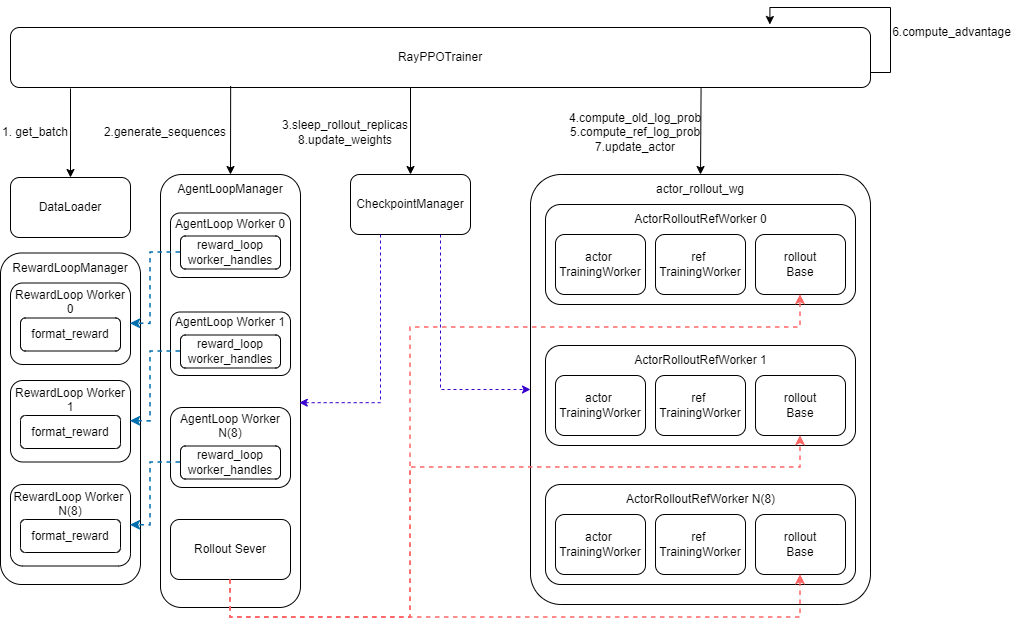

The diagram above was exported from draw.io. Its source (the exported page's mxGraphModel, read from the mxfile embedded in the PNG):
<mxGraphModel dx="1195" dy="622" grid="1" gridSize="10" guides="1" tooltips="1" connect="1" arrows="1" fold="1" page="1" pageScale="1" pageWidth="1169" pageHeight="827" math="0" shadow="0">
  <root>
    <mxCell id="0" />
    <mxCell id="1" parent="0" />
    <mxCell id="WMxteQ5Rb24J6NAbvK6n-1" parent="1" style="rounded=1;whiteSpace=wrap;html=1;" value="RayPPOTrainer" vertex="1">
      <mxGeometry height="60" width="860" x="150" y="100" as="geometry" />
    </mxCell>
    <mxCell id="WMxteQ5Rb24J6NAbvK6n-2" parent="1" style="rounded=1;whiteSpace=wrap;html=1;" value="DataLoader" vertex="1">
      <mxGeometry height="60" width="120" x="150" y="250" as="geometry" />
    </mxCell>
    <mxCell id="WMxteQ5Rb24J6NAbvK6n-33" edge="1" parent="1" style="endArrow=classic;html=1;rounded=0;entryX=0.5;entryY=0;entryDx=0;entryDy=0;" target="WMxteQ5Rb24J6NAbvK6n-2" value="">
      <mxGeometry height="50" relative="1" width="50" as="geometry">
        <mxPoint x="210" y="161" as="sourcePoint" />
        <mxPoint x="220" y="180" as="targetPoint" />
      </mxGeometry>
    </mxCell>
    <mxCell id="WMxteQ5Rb24J6NAbvK6n-34" parent="1" style="text;html=1;whiteSpace=wrap;strokeColor=none;fillColor=none;align=center;verticalAlign=middle;rounded=0;rotation=0;" value="1. get_batch" vertex="1">
      <mxGeometry height="30" width="70" x="140" y="190" as="geometry" />
    </mxCell>
    <mxCell id="WMxteQ5Rb24J6NAbvK6n-38" edge="1" parent="1" source="WMxteQ5Rb24J6NAbvK6n-1" style="endArrow=classic;html=1;rounded=0;entryX=0.5;entryY=0;entryDx=0;entryDy=0;exitX=0.256;exitY=0.976;exitDx=0;exitDy=0;exitPerimeter=0;" target="WMxteQ5Rb24J6NAbvK6n-14" value="">
      <mxGeometry height="50" relative="1" width="50" as="geometry">
        <mxPoint x="540" y="160" as="sourcePoint" />
        <mxPoint x="550" y="180" as="targetPoint" />
      </mxGeometry>
    </mxCell>
    <mxCell id="WMxteQ5Rb24J6NAbvK6n-39" parent="1" style="text;html=1;whiteSpace=wrap;strokeColor=none;fillColor=none;align=center;verticalAlign=middle;rounded=0;" value="2.generate_sequences" vertex="1">
      <mxGeometry height="30" width="130" x="240" y="190" as="geometry" />
    </mxCell>
    <mxCell id="WMxteQ5Rb24J6NAbvK6n-9" parent="1" style="rounded=1;whiteSpace=wrap;html=1;container=0;" value="" vertex="1">
      <mxGeometry height="433" width="140" x="300" y="247" as="geometry" />
    </mxCell>
    <mxCell id="WMxteQ5Rb24J6NAbvK6n-11" parent="1" style="rounded=1;whiteSpace=wrap;html=1;container=0;" value="AgentLoop Worker 0&lt;div&gt;&lt;br&gt;&lt;/div&gt;&lt;div&gt;&lt;br&gt;&lt;/div&gt;&lt;div&gt;&lt;br&gt;&lt;/div&gt;" vertex="1">
      <mxGeometry height="64.5" width="120" x="310" y="285.5" as="geometry" />
    </mxCell>
    <mxCell id="WMxteQ5Rb24J6NAbvK6n-14" parent="1" style="text;html=1;whiteSpace=wrap;strokeColor=none;fillColor=none;align=center;verticalAlign=middle;rounded=0;container=0;" value="AgentLoopManager" vertex="1">
      <mxGeometry height="30" width="60" x="340" y="247" as="geometry" />
    </mxCell>
    <mxCell id="WMxteQ5Rb24J6NAbvK6n-30" parent="1" style="rounded=1;whiteSpace=wrap;html=1;container=0;arcSize=9;" value="" vertex="1">
      <mxGeometry height="430" width="340" x="670" y="247" as="geometry" />
    </mxCell>
    <mxCell id="WMxteQ5Rb24J6NAbvK6n-15" parent="1" style="rounded=1;whiteSpace=wrap;html=1;container=0;" value="" vertex="1">
      <mxGeometry height="100" width="310" x="685" y="277" as="geometry" />
    </mxCell>
    <mxCell id="WMxteQ5Rb24J6NAbvK6n-16" parent="1" style="rounded=1;whiteSpace=wrap;html=1;container=0;" value="actor&amp;nbsp;&lt;div&gt;TrainingWorker&lt;/div&gt;" vertex="1">
      <mxGeometry height="60" width="90" x="695" y="307" as="geometry" />
    </mxCell>
    <mxCell id="WMxteQ5Rb24J6NAbvK6n-17" parent="1" style="rounded=1;whiteSpace=wrap;html=1;container=0;" value="ref&amp;nbsp;&lt;div&gt;TrainingWorker&lt;/div&gt;" vertex="1">
      <mxGeometry height="60" width="90" x="795" y="307" as="geometry" />
    </mxCell>
    <mxCell id="WMxteQ5Rb24J6NAbvK6n-18" parent="1" style="rounded=1;whiteSpace=wrap;html=1;container=0;" value="rollout&lt;div&gt;Base&lt;/div&gt;" vertex="1">
      <mxGeometry height="60" width="90" x="895" y="307" as="geometry" />
    </mxCell>
    <mxCell id="WMxteQ5Rb24J6NAbvK6n-19" parent="1" style="text;html=1;whiteSpace=wrap;strokeColor=none;fillColor=none;align=center;verticalAlign=middle;rounded=0;container=0;" value="ActorRolloutRefWorker 0" vertex="1">
      <mxGeometry height="30" width="145" x="767.5" y="277" as="geometry" />
    </mxCell>
    <mxCell id="WMxteQ5Rb24J6NAbvK6n-20" parent="1" style="rounded=1;whiteSpace=wrap;html=1;container=0;" value="" vertex="1">
      <mxGeometry height="100" width="310" x="685" y="418" as="geometry" />
    </mxCell>
    <mxCell id="WMxteQ5Rb24J6NAbvK6n-21" parent="1" style="rounded=1;whiteSpace=wrap;html=1;container=0;" value="actor&amp;nbsp;&lt;div&gt;TrainingWorker&lt;/div&gt;" vertex="1">
      <mxGeometry height="60" width="90" x="695" y="448" as="geometry" />
    </mxCell>
    <mxCell id="WMxteQ5Rb24J6NAbvK6n-22" parent="1" style="rounded=1;whiteSpace=wrap;html=1;container=0;" value="ref&amp;nbsp;&lt;div&gt;TrainingWorker&lt;/div&gt;" vertex="1">
      <mxGeometry height="60" width="90" x="795" y="448" as="geometry" />
    </mxCell>
    <mxCell id="WMxteQ5Rb24J6NAbvK6n-23" parent="1" style="rounded=1;whiteSpace=wrap;html=1;container=0;" value="rollout&lt;div&gt;Base&lt;/div&gt;" vertex="1">
      <mxGeometry height="60" width="90" x="895" y="448" as="geometry" />
    </mxCell>
    <mxCell id="WMxteQ5Rb24J6NAbvK6n-24" parent="1" style="text;html=1;whiteSpace=wrap;strokeColor=none;fillColor=none;align=center;verticalAlign=middle;rounded=0;container=0;" value="ActorRolloutRefWorker 1" vertex="1">
      <mxGeometry height="30" width="145" x="767.5" y="418" as="geometry" />
    </mxCell>
    <mxCell id="WMxteQ5Rb24J6NAbvK6n-25" parent="1" style="rounded=1;whiteSpace=wrap;html=1;container=0;" value="" vertex="1">
      <mxGeometry height="100" width="310" x="685" y="557" as="geometry" />
    </mxCell>
    <mxCell id="WMxteQ5Rb24J6NAbvK6n-26" parent="1" style="rounded=1;whiteSpace=wrap;html=1;container=0;" value="actor&amp;nbsp;&lt;div&gt;TrainingWorker&lt;/div&gt;" vertex="1">
      <mxGeometry height="60" width="90" x="695" y="587" as="geometry" />
    </mxCell>
    <mxCell id="WMxteQ5Rb24J6NAbvK6n-27" parent="1" style="rounded=1;whiteSpace=wrap;html=1;container=0;" value="ref&amp;nbsp;&lt;div&gt;TrainingWorker&lt;/div&gt;" vertex="1">
      <mxGeometry height="60" width="90" x="795" y="587" as="geometry" />
    </mxCell>
    <mxCell id="WMxteQ5Rb24J6NAbvK6n-28" parent="1" style="rounded=1;whiteSpace=wrap;html=1;container=0;" value="rollout&lt;div&gt;Base&lt;/div&gt;" vertex="1">
      <mxGeometry height="60" width="90" x="895" y="587" as="geometry" />
    </mxCell>
    <mxCell id="WMxteQ5Rb24J6NAbvK6n-29" parent="1" style="text;html=1;whiteSpace=wrap;strokeColor=none;fillColor=none;align=center;verticalAlign=middle;rounded=0;container=0;" value="ActorRolloutRefWorker N(8)" vertex="1">
      <mxGeometry height="30" width="162.5" x="758.75" y="557" as="geometry" />
    </mxCell>
    <mxCell id="WMxteQ5Rb24J6NAbvK6n-31" parent="1" style="text;html=1;whiteSpace=wrap;strokeColor=none;fillColor=none;align=center;verticalAlign=middle;rounded=0;container=0;" value="actor_rollout_wg" vertex="1">
      <mxGeometry height="30" width="60" x="810" y="247" as="geometry" />
    </mxCell>
    <mxCell id="WMxteQ5Rb24J6NAbvK6n-50" edge="1" parent="1" source="WMxteQ5Rb24J6NAbvK6n-48" style="edgeStyle=orthogonalEdgeStyle;rounded=0;orthogonalLoop=1;jettySize=auto;html=1;exitX=0.75;exitY=1;exitDx=0;exitDy=0;entryX=0;entryY=0.5;entryDx=0;entryDy=0;dashed=1;fillColor=#6a00ff;strokeColor=#3700CC;" target="WMxteQ5Rb24J6NAbvK6n-30">
      <mxGeometry relative="1" as="geometry" />
    </mxCell>
    <mxCell id="WMxteQ5Rb24J6NAbvK6n-48" parent="1" style="rounded=1;whiteSpace=wrap;html=1;" value="CheckpointManager" vertex="1">
      <mxGeometry height="60" width="120" x="490" y="247" as="geometry" />
    </mxCell>
    <mxCell id="WMxteQ5Rb24J6NAbvK6n-49" edge="1" parent="1" source="WMxteQ5Rb24J6NAbvK6n-48" style="edgeStyle=orthogonalEdgeStyle;rounded=0;orthogonalLoop=1;jettySize=auto;html=1;exitX=0.25;exitY=1;exitDx=0;exitDy=0;entryX=0.991;entryY=0.527;entryDx=0;entryDy=0;entryPerimeter=0;dashed=1;fillColor=#6a00ff;strokeColor=#3700CC;" target="WMxteQ5Rb24J6NAbvK6n-9">
      <mxGeometry relative="1" as="geometry" />
    </mxCell>
    <mxCell id="WMxteQ5Rb24J6NAbvK6n-51" edge="1" parent="1" style="endArrow=classic;html=1;rounded=0;entryX=0.5;entryY=0;entryDx=0;entryDy=0;" target="WMxteQ5Rb24J6NAbvK6n-48" value="">
      <mxGeometry height="50" relative="1" width="50" as="geometry">
        <mxPoint x="550" y="160" as="sourcePoint" />
        <mxPoint x="560" y="180" as="targetPoint" />
      </mxGeometry>
    </mxCell>
    <mxCell id="WMxteQ5Rb24J6NAbvK6n-52" parent="1" style="text;html=1;whiteSpace=wrap;strokeColor=none;fillColor=none;align=center;verticalAlign=middle;rounded=0;" value="3.sleep_rollout_replicas&lt;div&gt;8.update_weights&lt;/div&gt;" vertex="1">
      <mxGeometry height="30" width="130" x="420" y="190" as="geometry" />
    </mxCell>
    <mxCell id="WMxteQ5Rb24J6NAbvK6n-53" parent="1" style="rounded=1;whiteSpace=wrap;html=1;container=0;" value="&lt;div&gt;reward_loop&lt;/div&gt;&lt;div&gt;worker_handles&lt;/div&gt;" vertex="1">
      <mxGeometry height="33" width="100" x="320" y="308.5" as="geometry" />
    </mxCell>
    <mxCell id="WMxteQ5Rb24J6NAbvK6n-56" parent="1" style="rounded=1;whiteSpace=wrap;html=1;container=0;" value="AgentLoop Worker 1&lt;div&gt;&lt;br&gt;&lt;/div&gt;&lt;div&gt;&lt;br&gt;&lt;/div&gt;&lt;div&gt;&lt;br&gt;&lt;/div&gt;" vertex="1">
      <mxGeometry height="63.5" width="120" x="310" y="384.5" as="geometry" />
    </mxCell>
    <mxCell id="WMxteQ5Rb24J6NAbvK6n-58" parent="1" style="rounded=1;whiteSpace=wrap;html=1;container=0;" value="&lt;div&gt;reward_loop&lt;/div&gt;&lt;div&gt;worker_handles&lt;/div&gt;" vertex="1">
      <mxGeometry height="33" width="100" x="320" y="407.5" as="geometry" />
    </mxCell>
    <mxCell id="WMxteQ5Rb24J6NAbvK6n-60" parent="1" style="rounded=1;whiteSpace=wrap;html=1;container=0;" value="AgentLoop Worker N(8)&lt;div&gt;&lt;br&gt;&lt;/div&gt;&lt;div&gt;&lt;br&gt;&lt;/div&gt;&lt;div&gt;&lt;br&gt;&lt;/div&gt;" vertex="1">
      <mxGeometry height="80" width="120" x="310" y="480" as="geometry" />
    </mxCell>
    <mxCell id="WMxteQ5Rb24J6NAbvK6n-90" edge="1" parent="1" source="WMxteQ5Rb24J6NAbvK6n-61" style="edgeStyle=orthogonalEdgeStyle;rounded=0;orthogonalLoop=1;jettySize=auto;html=1;exitX=0.5;exitY=1;exitDx=0;exitDy=0;entryX=0.5;entryY=1;entryDx=0;entryDy=0;strokeColor=#FF6666;strokeWidth=1.5;dashed=1;" target="WMxteQ5Rb24J6NAbvK6n-23">
      <mxGeometry relative="1" as="geometry">
        <Array as="points">
          <mxPoint x="370" y="690" />
          <mxPoint x="550" y="690" />
          <mxPoint x="550" y="540" />
          <mxPoint x="940" y="540" />
        </Array>
      </mxGeometry>
    </mxCell>
    <mxCell id="WMxteQ5Rb24J6NAbvK6n-91" edge="1" parent="1" source="WMxteQ5Rb24J6NAbvK6n-61" style="edgeStyle=orthogonalEdgeStyle;rounded=0;orthogonalLoop=1;jettySize=auto;html=1;exitX=0.5;exitY=1;exitDx=0;exitDy=0;entryX=0.5;entryY=1;entryDx=0;entryDy=0;strokeColor=#FF6666;strokeWidth=1.5;dashed=1;" target="WMxteQ5Rb24J6NAbvK6n-18">
      <mxGeometry relative="1" as="geometry">
        <Array as="points">
          <mxPoint x="370" y="690" />
          <mxPoint x="550" y="690" />
          <mxPoint x="550" y="400" />
          <mxPoint x="940" y="400" />
        </Array>
      </mxGeometry>
    </mxCell>
    <mxCell id="WMxteQ5Rb24J6NAbvK6n-61" parent="1" style="rounded=1;whiteSpace=wrap;html=1;" value="Rollout Sever" vertex="1">
      <mxGeometry height="60" width="120" x="310" y="592" as="geometry" />
    </mxCell>
    <mxCell id="WMxteQ5Rb24J6NAbvK6n-62" parent="1" style="rounded=1;whiteSpace=wrap;html=1;container=0;" value="&lt;div&gt;reward_loop&lt;/div&gt;&lt;div&gt;worker_handles&lt;/div&gt;" vertex="1">
      <mxGeometry height="33" width="100" x="320" y="518.5" as="geometry" />
    </mxCell>
    <mxCell id="WMxteQ5Rb24J6NAbvK6n-47" edge="1" parent="1" source="WMxteQ5Rb24J6NAbvK6n-61" style="edgeStyle=orthogonalEdgeStyle;rounded=0;orthogonalLoop=1;jettySize=auto;html=1;entryX=0.5;entryY=1;entryDx=0;entryDy=0;strokeColor=#FF6666;dashed=1;strokeWidth=1.5;exitX=0.5;exitY=1;exitDx=0;exitDy=0;" target="WMxteQ5Rb24J6NAbvK6n-28">
      <mxGeometry relative="1" as="geometry">
        <Array as="points">
          <mxPoint x="370" y="690" />
          <mxPoint x="940" y="690" />
        </Array>
        <mxPoint x="560" y="657" as="sourcePoint" />
      </mxGeometry>
    </mxCell>
    <mxCell id="WMxteQ5Rb24J6NAbvK6n-63" parent="1" style="rounded=1;whiteSpace=wrap;html=1;container=0;" value="" vertex="1">
      <mxGeometry height="331.5" width="140" x="140" y="325.5" as="geometry" />
    </mxCell>
    <mxCell id="WMxteQ5Rb24J6NAbvK6n-64" parent="1" style="rounded=1;whiteSpace=wrap;html=1;container=0;" value="RewardLoop Worker 0&lt;div&gt;&lt;br&gt;&lt;/div&gt;&lt;div&gt;&lt;br&gt;&lt;/div&gt;&lt;div&gt;&lt;br&gt;&lt;/div&gt;" vertex="1">
      <mxGeometry height="81.5" width="120" x="150" y="355.5" as="geometry" />
    </mxCell>
    <mxCell id="WMxteQ5Rb24J6NAbvK6n-65" parent="1" style="text;html=1;whiteSpace=wrap;strokeColor=none;fillColor=none;align=center;verticalAlign=middle;rounded=0;container=0;" value="RewardLoopManager" vertex="1">
      <mxGeometry height="30" width="60" x="180" y="325.5" as="geometry" />
    </mxCell>
    <mxCell id="WMxteQ5Rb24J6NAbvK6n-67" parent="1" style="rounded=1;whiteSpace=wrap;html=1;container=0;" value="&lt;div&gt;format_reward&lt;/div&gt;" vertex="1">
      <mxGeometry height="33" width="100" x="160" y="390.5" as="geometry" />
    </mxCell>
    <mxCell id="WMxteQ5Rb24J6NAbvK6n-76" parent="1" style="rounded=1;whiteSpace=wrap;html=1;container=0;" value="RewardLoop Worker 1&lt;div&gt;&lt;br&gt;&lt;/div&gt;&lt;div&gt;&lt;br&gt;&lt;/div&gt;&lt;div&gt;&lt;br&gt;&lt;/div&gt;" vertex="1">
      <mxGeometry height="81.5" width="120" x="150" y="453" as="geometry" />
    </mxCell>
    <mxCell id="WMxteQ5Rb24J6NAbvK6n-77" parent="1" style="rounded=1;whiteSpace=wrap;html=1;container=0;" value="&lt;div&gt;format_reward&lt;/div&gt;" vertex="1">
      <mxGeometry height="33" width="100" x="160" y="488" as="geometry" />
    </mxCell>
    <mxCell id="WMxteQ5Rb24J6NAbvK6n-78" parent="1" style="rounded=1;whiteSpace=wrap;html=1;container=0;" value="RewardLoop Worker&amp;nbsp; N(8)&lt;div&gt;&lt;br&gt;&lt;/div&gt;&lt;div&gt;&lt;br&gt;&lt;/div&gt;&lt;div&gt;&lt;br&gt;&lt;/div&gt;" vertex="1">
      <mxGeometry height="81.5" width="120" x="150" y="557" as="geometry" />
    </mxCell>
    <mxCell id="WMxteQ5Rb24J6NAbvK6n-79" parent="1" style="rounded=1;whiteSpace=wrap;html=1;container=0;" value="&lt;div&gt;format_reward&lt;/div&gt;" vertex="1">
      <mxGeometry height="33" width="100" x="160" y="592" as="geometry" />
    </mxCell>
    <mxCell id="WMxteQ5Rb24J6NAbvK6n-80" edge="1" parent="1" source="WMxteQ5Rb24J6NAbvK6n-53" style="edgeStyle=orthogonalEdgeStyle;rounded=0;orthogonalLoop=1;jettySize=auto;html=1;exitX=0;exitY=0.5;exitDx=0;exitDy=0;entryX=1;entryY=0.5;entryDx=0;entryDy=0;fillColor=#1ba1e2;strokeColor=#006EAF;dashed=1;strokeWidth=1.5;" target="WMxteQ5Rb24J6NAbvK6n-64">
      <mxGeometry relative="1" as="geometry">
        <Array as="points">
          <mxPoint x="290" y="325" />
          <mxPoint x="290" y="396" />
        </Array>
      </mxGeometry>
    </mxCell>
    <mxCell id="WMxteQ5Rb24J6NAbvK6n-81" edge="1" parent="1" source="WMxteQ5Rb24J6NAbvK6n-58" style="edgeStyle=orthogonalEdgeStyle;rounded=0;orthogonalLoop=1;jettySize=auto;html=1;exitX=0;exitY=0.5;exitDx=0;exitDy=0;entryX=1;entryY=0.5;entryDx=0;entryDy=0;fillColor=#1ba1e2;strokeColor=#006EAF;dashed=1;strokeWidth=1.5;" target="WMxteQ5Rb24J6NAbvK6n-76">
      <mxGeometry relative="1" as="geometry">
        <Array as="points">
          <mxPoint x="290" y="424" />
          <mxPoint x="290" y="494" />
        </Array>
      </mxGeometry>
    </mxCell>
    <mxCell id="WMxteQ5Rb24J6NAbvK6n-82" edge="1" parent="1" source="WMxteQ5Rb24J6NAbvK6n-62" style="edgeStyle=orthogonalEdgeStyle;rounded=0;orthogonalLoop=1;jettySize=auto;html=1;exitX=0;exitY=0.5;exitDx=0;exitDy=0;entryX=1;entryY=0.5;entryDx=0;entryDy=0;fillColor=#1ba1e2;strokeColor=#006EAF;dashed=1;strokeWidth=1.5;" target="WMxteQ5Rb24J6NAbvK6n-78">
      <mxGeometry relative="1" as="geometry">
        <Array as="points">
          <mxPoint x="290" y="535" />
          <mxPoint x="290" y="598" />
        </Array>
      </mxGeometry>
    </mxCell>
    <mxCell id="WMxteQ5Rb24J6NAbvK6n-83" edge="1" parent="1" source="WMxteQ5Rb24J6NAbvK6n-1" style="endArrow=classic;html=1;rounded=0;entryX=0.5;entryY=0;entryDx=0;entryDy=0;exitX=0.803;exitY=1.017;exitDx=0;exitDy=0;exitPerimeter=0;" target="WMxteQ5Rb24J6NAbvK6n-31" value="">
      <mxGeometry height="50" relative="1" width="50" as="geometry">
        <mxPoint x="810" y="190" as="sourcePoint" />
        <mxPoint x="860" y="170" as="targetPoint" />
      </mxGeometry>
    </mxCell>
    <mxCell id="WMxteQ5Rb24J6NAbvK6n-84" parent="1" style="text;html=1;whiteSpace=wrap;strokeColor=none;fillColor=none;align=center;verticalAlign=middle;rounded=0;" value="4.compute_old_log_prob&lt;div&gt;5.&lt;span style=&quot;background-color: transparent; color: light-dark(rgb(0, 0, 0), rgb(255, 255, 255));&quot;&gt;compute_ref_log_prob&lt;/span&gt;&lt;/div&gt;&lt;div&gt;&lt;span style=&quot;background-color: transparent; color: light-dark(rgb(0, 0, 0), rgb(255, 255, 255));&quot;&gt;7.update_actor&lt;/span&gt;&lt;/div&gt;" vertex="1">
      <mxGeometry height="30" width="130" x="710" y="190" as="geometry" />
    </mxCell>
    <mxCell id="WMxteQ5Rb24J6NAbvK6n-85" edge="1" parent="1" source="WMxteQ5Rb24J6NAbvK6n-1" style="edgeStyle=orthogonalEdgeStyle;rounded=0;orthogonalLoop=1;jettySize=auto;html=1;exitX=1;exitY=0.75;exitDx=0;exitDy=0;entryX=0.883;entryY=-0.05;entryDx=0;entryDy=0;entryPerimeter=0;" target="WMxteQ5Rb24J6NAbvK6n-1">
      <mxGeometry relative="1" as="geometry">
        <Array as="points">
          <mxPoint x="1030" y="145" />
          <mxPoint x="1030" y="80" />
          <mxPoint x="909" y="80" />
        </Array>
      </mxGeometry>
    </mxCell>
    <mxCell id="WMxteQ5Rb24J6NAbvK6n-86" parent="1" style="text;html=1;whiteSpace=wrap;strokeColor=none;fillColor=none;align=center;verticalAlign=middle;rounded=0;" value="6.compute_advantage" vertex="1">
      <mxGeometry height="30" width="63" x="1060" y="90" as="geometry" />
    </mxCell>
  </root>
</mxGraphModel>